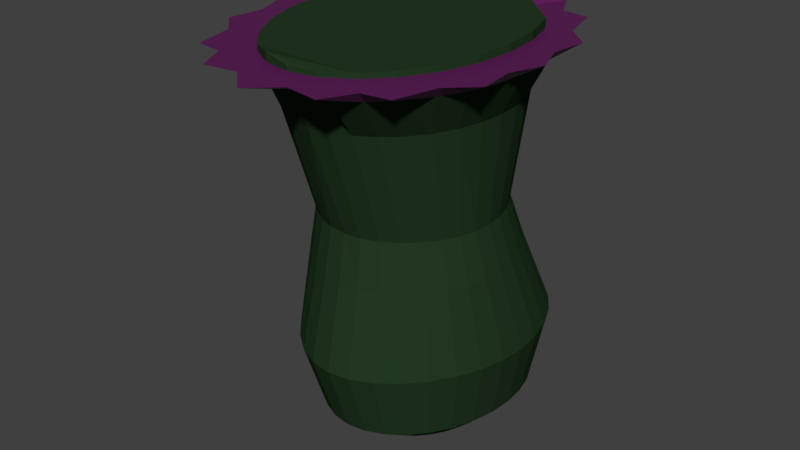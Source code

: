 # Source: SK_Pitcher_Plant_v01.blend  (saved by Blender 2.80.75; exported with 4.5.12 LTS)
import bpy
from mathutils import Matrix  # noqa: F401  (used for matrix-valued properties, if any)

bpy.ops.wm.read_factory_settings(use_empty=True)
scene = bpy.context.scene
scene.name = 'Scene'

# ---- materials (node trees are filled in below, after node groups)
mat_material = bpy.data.materials.new('Material')
mat_material_001 = bpy.data.materials.new('Material.001')

# ---- material node trees
mat_material.use_nodes = True; mat_material.node_tree.nodes.clear()
_N = mat_material.node_tree.nodes; _L = mat_material.node_tree.links
n0 = _N.new('ShaderNodeOutputMaterial'); n0.name = 'Material Output'; n0.location = (300, 300)
n1 = _N.new('ShaderNodeBsdfPrincipled'); n1.name = 'Principled BSDF'; n1.location = (10, 300)
n1.distribution = 'GGX'
n1.subsurface_method = 'BURLEY'
n1.inputs[0].default_value = (0.01813, 0.04241, 0.01719, 1.0)
n1.inputs[3].default_value = 1.45
n1.inputs[13].default_value = 0.0
n1.inputs[27].default_value = (0.0, 0.0, 0.0, 1.0)
n1.inputs[28].default_value = 1.0
_L.new(n1.outputs[0], n0.inputs[0])
n0.is_active_output = True
mat_material_001.use_nodes = True; mat_material_001.node_tree.nodes.clear()
_N = mat_material_001.node_tree.nodes; _L = mat_material_001.node_tree.links
n0 = _N.new('ShaderNodeOutputMaterial'); n0.name = 'Material Output'; n0.location = (300, 300)
n1 = _N.new('ShaderNodeBsdfPrincipled'); n1.name = 'Principled BSDF'; n1.location = (10, 300)
n1.distribution = 'GGX'
n1.subsurface_method = 'BURLEY'
n1.inputs[0].default_value = (0.1087, 0.00641, 0.09494, 1.0)
n1.inputs[3].default_value = 1.45
n1.inputs[27].default_value = (0.0, 0.0, 0.0, 1.0)
n1.inputs[28].default_value = 1.0
_L.new(n1.outputs[0], n0.inputs[0])
n0.is_active_output = True

# ---- world
world_world = bpy.data.worlds.new('World'); scene.world = world_world
world_world.color = (0.05088, 0.05088, 0.05088)
world_world.use_sun_shadow = False
world_world.sun_shadow_jitter_overblur = 0.0

# ---- meshes
me_sphere = bpy.data.meshes.new('Sphere')
me_sphere.from_pydata([(0.1944, -1.77, 4.044), (0.3963, -1.696, 4.045), (0.5824, -1.576, 4.045), (0.7455, -1.415, 4.045), (0.8793, -1.218, 4.045), (0.9788, -0.993, 4.045), (1.04, -0.7491, 4.046), (1.352, -0.824, 4.042), (1.398, -1.19, 4.042), (1.144, -1.431, 4.041), (1.04, -1.854, 4.041), (0.7589, -1.895, 4.041), (0.6015, -2.202, 4.04), (0.2564, -2.147, 4.04), (0.219, -1.826, 3.922), (0.4777, -1.932, 3.926), (0.7005, -1.79, 3.926), (0.8959, -1.596, 3.926), (1.056, -1.36, 3.927), (1.175, -1.091, 3.927), (1.249, -0.799, 3.928), (0.8784, -0.5149, 2.379), (0.8274, -0.6825, 2.377), (0.7446, -0.8388, 2.375), (0.6333, -0.9805, 2.373), (0.4975, -1.104, 2.372), (0.3427, -1.205, 2.372), (0.1747, -1.266, 2.371), (0.1951, -1.346, 1.892), (0.3827, -1.267, 1.892), (0.5556, -1.15, 1.892), (0.7071, -1.007, 1.893), (0.1905, -1.272, 0.2919), (0.3737, -1.192, 0.2919), (0.5424, -1.065, 0.2919), (0.6902, -0.8982, 0.2919), (0.8115, -0.6991, 0.292), (0.9016, -0.4758, 0.292), (0.957, -0.2405, 0.292), (0.6693, -0.1648, 0.0), (0.6305, -0.3254, 0.0), (0.5674, -0.4775, 0.0), (0.4825, -0.6138, 0.0), (0.3791, -0.7277, 0.0), (0.2611, -0.8135, 0.0), (0.1331, -0.8668, 0.0), (0.8315, -0.8447, 1.895), (0.9239, -0.6658, 1.897), (0.9808, -0.4742, 1.898), (1.132, -0.3507, 1.039), (1.067, -0.6069, 1.038), (0.9603, -0.8488, 1.037), (0.8167, -1.07, 1.036), (0.6418, -1.263, 1.036), (0.4422, -1.419, 1.036), (0.2255, -1.52, 1.036), (0.1931, -1.651, 3.505), (0.8684, -1.142, 3.507), (0.3922, -1.584, 3.505), (0.9665, -0.9283, 3.508), (0.7365, -1.326, 3.507), (0.5757, -1.475, 3.506), (1.027, -0.6905, 3.509), (-0.2256, -1.77, 4.044), (-0.4275, -1.696, 4.045), (-0.6136, -1.576, 4.045), (-0.7766, -1.415, 4.045), (-0.9105, -1.218, 4.045), (-1.01, -0.993, 4.045), (-1.071, -0.7491, 4.046), (-0.01559, -1.795, 4.044), (-0.01559, -2.398, 4.04), (-1.383, -0.824, 4.042), (-1.429, -1.19, 4.042), (-1.175, -1.431, 4.041), (-1.071, -1.854, 4.041), (-0.7901, -1.895, 4.041), (-0.6327, -2.202, 4.04), (-0.2876, -2.147, 4.04), (-0.219, -1.826, 3.922), (-0.4296, -1.75, 3.922), (-0.6236, -1.626, 3.922), (-0.7938, -1.457, 3.923), (-0.9334, -1.252, 3.923), (-1.037, -1.017, 3.923), (-1.101, -0.7629, 3.924), (0.0, -1.852, 3.922), (0.0, -1.282, 2.371), (-0.8784, -0.5149, 2.379), (-0.8274, -0.6825, 2.377), (-0.7446, -0.8388, 2.375), (-0.6333, -0.9805, 2.373), (-0.4975, -1.104, 2.372), (-0.3427, -1.205, 2.372), (-0.1747, -1.266, 2.371), (-0.1951, -1.346, 1.892), (-0.3827, -1.267, 1.892), (-0.5556, -1.15, 1.892), (-0.7071, -1.007, 1.893), (-0.1905, -1.272, 0.2919), (-0.3737, -1.192, 0.2919), (-0.5424, -1.065, 0.2919), (-0.6902, -0.8982, 0.2919), (-0.8115, -0.6991, 0.292), (-0.9016, -0.4758, 0.292), (-0.957, -0.2405, 0.292), (-0.6693, -0.1648, 0.0), (-0.6305, -0.3254, 0.0), (-0.5674, -0.4775, 0.0), (-0.4825, -0.6138, 0.0), (-0.3791, -0.7277, 0.0), (-0.2611, -0.8135, 0.0), (-0.1331, -0.8668, 0.0), (-2.988e-09, -0.8849, 0.0), (-0.8315, -0.8447, 1.895), (-0.9239, -0.6658, 1.897), (-0.9808, -0.4742, 1.898), (-5.522e-17, -1.373, 1.892), (-9.153e-11, -1.555, 1.036), (-1.132, -0.3507, 1.039), (-1.067, -0.6069, 1.038), (-0.9603, -0.8488, 1.037), (-0.8167, -1.07, 1.036), (-0.6418, -1.263, 1.036), (-0.4422, -1.419, 1.036), (-0.2255, -1.52, 1.036), (-2.539e-10, -1.299, 0.2919), (-0.1941, -1.613, 3.481), (-0.01389, -1.674, 3.505), (-0.8274, -1.136, 3.483), (-0.3808, -1.55, 3.481), (-0.9943, -0.9283, 3.508), (-0.7037, -1.308, 3.482), (-0.5529, -1.447, 3.481), (-1.055, -0.6905, 3.509), (0.08051, 0.8158, 4.282), (0.3963, 0.7053, 4.047), (0.5824, 0.5851, 4.047), (0.7455, 0.4235, 4.047), (0.8793, 0.2265, 4.047), (0.9788, 0.001832, 4.047), (1.04, -0.242, 4.046), (1.061, -0.4956, 4.046), (1.476, -0.4956, 4.043), (1.352, -0.1671, 4.043), (1.398, 0.1992, 4.044), (1.144, 0.4398, 4.044), (1.04, 0.8632, 4.045), (0.7589, 0.9043, 4.045), (0.6015, 1.211, 4.046), (0.2564, 1.156, 4.046), (0.219, 0.8311, 3.926), (0.4777, 0.9428, 3.93), (0.7005, 0.799, 3.93), (0.8959, 0.6054, 3.93), (1.056, 0.3695, 3.929), (1.175, 0.1004, 3.929), (1.249, -0.1916, 3.929), (1.273, -0.4953, 3.928), (0.8956, -0.3395, 2.381), (0.8784, -0.1605, 2.382), (0.8274, 0.01966, 2.384), (0.7446, 0.1947, 2.384), (0.6333, 0.3565, 2.385), (0.4975, 0.491, 2.385), (0.3427, 0.5909, 2.385), (0.1747, 0.6524, 2.385), (0.1951, 0.8492, 1.903), (0.3827, 0.7805, 1.903), (0.5556, 0.6689, 1.903), (0.7071, 0.5187, 1.903), (0.1904, 1.152, 0.2922), (0.3735, 1.085, 0.2922), (0.5422, 0.9757, 0.2921), (0.6901, 0.8289, 0.2921), (0.8114, 0.6502, 0.2921), (0.9015, 0.4464, 0.292), (0.957, 0.2252, 0.292), (0.6824, -0.002559, 0.0), (0.6693, 0.1582, 0.0), (0.6305, 0.3128, 0.0), (0.5674, 0.4553, 0.0), (0.4825, 0.5802, 0.0), (0.3791, 0.6827, 0.0), (0.2611, 0.7588, 0.0), (0.1331, 0.8057, 0.0), (0.8315, 0.3359, 1.903), (0.9239, 0.1356, 1.902), (0.9808, -0.0692, 1.901), (1.0, -0.2739, 1.9), (1.155, -0.08628, 1.04), (1.132, 0.1795, 1.04), (1.066, 0.442, 1.041), (0.9598, 0.6843, 1.041), (0.8162, 0.8971, 1.041), (0.6413, 1.072, 1.041), (0.4418, 1.202, 1.041), (0.2252, 1.282, 1.042), (0.9758, -0.004723, 0.292), (1.047, -0.4405, 3.509), (0.1931, 0.8164, 3.511), (0.8684, 0.2715, 3.51), (0.3922, 0.7434, 3.511), (0.9665, 0.0499, 3.51), (0.7365, 0.4656, 3.511), (0.5757, 0.625, 3.511), (1.027, -0.1905, 3.509), (-0.09407, 0.8158, 4.282), (-0.4275, 0.7053, 4.047), (-0.6136, 0.5851, 4.047), (-0.7766, 0.4235, 4.047), (-0.9105, 0.2265, 4.047), (-1.01, 0.001832, 4.047), (-1.071, -0.242, 4.046), (-0.006779, 0.8262, 4.282), (-1.092, -0.4956, 4.046), (-1.507, -0.4956, 4.043), (-0.01559, 1.407, 4.046), (-1.383, -0.1671, 4.043), (-1.429, 0.1992, 4.044), (-1.175, 0.4398, 4.044), (-1.071, 0.8632, 4.045), (-0.7901, 0.9043, 4.045), (-0.6327, 1.211, 4.046), (-0.2876, 1.156, 4.046), (-0.219, 0.8311, 3.926), (-0.4296, 0.754, 3.926), (-0.6236, 0.6287, 3.926), (-0.7938, 0.4601, 3.926), (-0.9334, 0.2547, 3.925), (-1.037, 0.02033, 3.925), (-1.101, -0.234, 3.925), (0.0, 0.8572, 3.926), (-1.123, -0.4984, 3.924), (-0.8956, -0.3395, 2.381), (0.0, 0.6732, 2.385), (-0.8784, -0.1605, 2.382), (-0.8274, 0.01966, 2.384), (-0.7446, 0.1947, 2.384), (-0.6333, 0.3565, 2.385), (-0.4975, 0.491, 2.385), (-0.3427, 0.5909, 2.385), (-0.1747, 0.6524, 2.385), (-0.1951, 0.8492, 1.903), (-0.3827, 0.7805, 1.903), (-0.5556, 0.6689, 1.903), (-0.7071, 0.5187, 1.903), (-0.1904, 1.152, 0.2922), (-0.3735, 1.085, 0.2922), (-0.5422, 0.9757, 0.2921), (-0.6901, 0.8289, 0.2921), (-0.8114, 0.6502, 0.2921), (-0.9015, 0.4464, 0.292), (-0.957, 0.2252, 0.292), (-0.6824, -0.002559, 0.0), (-0.6693, 0.1582, 0.0), (-0.6305, 0.3128, 0.0), (-0.5674, 0.4553, 0.0), (-0.4825, 0.5802, 0.0), (-0.3791, 0.6827, 0.0), (-0.2611, 0.7588, 0.0), (-0.1331, 0.8057, 0.0), (-2.988e-09, 0.8215, 0.0), (-0.8315, 0.3359, 1.903), (-0.9239, 0.1356, 1.902), (-0.9808, -0.0692, 1.901), (-5.282e-17, 0.8724, 1.903), (-1.0, -0.2739, 1.9), (-1.155, -0.08628, 1.04), (-1.052e-10, 1.309, 1.042), (-1.132, 0.1795, 1.04), (-1.066, 0.442, 1.041), (-0.9598, 0.6843, 1.041), (-0.8162, 0.8971, 1.041), (-0.6413, 1.072, 1.041), (-0.4418, 1.202, 1.041), (-0.2252, 1.282, 1.042), (-2.596e-10, 1.174, 0.2922), (-0.9758, -0.004723, 0.292), (-1.075, -0.4405, 3.509), (-0.2209, 0.8164, 3.511), (-0.01389, 0.841, 3.511), (-0.8769, 0.2016, 3.518), (-0.4036, 0.6707, 3.519), (-0.9744, -0.0186, 3.518), (-0.7458, 0.3946, 3.519), (-0.586, 0.553, 3.519), (-1.055, -0.1905, 3.509), (-2.988e-09, -0.005281, 0.0), (0.1614, -1.639, 3.696), (0.3518, -1.569, 3.696), (0.5115, -1.444, 3.72), (0.6455, -1.311, 3.72), (0.7554, -1.149, 3.72), (0.8371, -0.9645, 3.72), (0.8874, -0.7642, 3.721), (-0.1521, -1.603, 3.72), (-0.318, -1.542, 3.72), (-0.4876, -1.536, 3.72), (-0.672, -1.403, 3.72), (-0.8387, -1.252, 3.697), (-0.9325, -1.04, 3.697), (-0.9903, -0.8104, 3.697), (0.02036, -1.624, 3.719), (0.1928, 0.4912, 3.723), (0.3587, 0.4304, 3.723), (0.5115, 0.3318, 3.722), (0.6455, 0.199, 3.722), (0.7554, 0.03723, 3.722), (0.8371, -0.1474, 3.722), (0.8874, -0.3476, 3.721), (0.9044, -0.5559, 3.721), (-0.1521, 0.4912, 3.723), (-0.3348, 0.464, 3.723), (-0.454, 0.4074, 3.722), (-0.6384, 0.3251, 3.722), (-0.8387, 0.1099, 3.699), (-0.9325, -0.1021, 3.698), (-0.9903, -0.332, 3.698), (0.02036, 0.5117, 3.723), (-1.01, -0.5712, 3.698), (0.1109, -0.9844, 1.849), (0.2419, -0.9364, 1.849), (0.3517, -0.8499, 1.866), (0.4438, -0.7587, 1.866), (0.5193, -0.6474, 1.866), (0.5755, -0.5205, 1.866), (0.6101, -0.3829, 1.866), (-0.1046, -0.9595, 1.865), (-0.2186, -0.9178, 1.865), (-0.3352, -0.9135, 1.866), (-0.462, -0.8222, 1.866), (-0.5766, -0.7184, 1.85), (-0.6411, -0.5727, 1.85), (-0.6808, -0.4146, 1.85), (0.014, -0.9736, 1.865), (0.1326, 0.4802, 1.868), (0.2466, 0.4384, 1.868), (0.3517, 0.3706, 1.867), (0.4438, 0.2793, 1.867), (0.5193, 0.1681, 1.867), (0.5755, 0.0412, 1.867), (0.6101, -0.09649, 1.867), (0.6218, -0.2397, 1.867), (-0.1046, 0.4802, 1.868), (-0.2301, 0.4615, 1.868), (-0.3121, 0.4226, 1.867), (-0.4389, 0.366, 1.867), (-0.5766, 0.218, 1.851), (-0.6411, 0.07233, 1.851), (-0.6808, -0.08577, 1.851), (0.014, 0.4943, 1.868), (-0.6942, -0.2502, 1.85)], [], [(14, 13, 71, 86), (16, 11, 12, 15), (10, 3, 2, 11), (8, 5, 4, 9), (11, 2, 1, 12), (9, 4, 3, 10), (15, 12, 13, 14), (17, 10, 11, 16), (143, 142, 6, 7), (7, 6, 5, 8), (12, 1, 0, 13), (18, 9, 10, 17), (20, 7, 8, 19), (158, 143, 7, 20), (13, 0, 70, 71), (59, 19, 18, 57), (58, 15, 14, 56), (199, 158, 20, 62), (60, 17, 16, 61), (56, 14, 86, 128), (57, 18, 17, 60), (61, 16, 15, 58), (62, 20, 19, 59), (28, 27, 87, 117), (189, 159, 21, 48), (19, 8, 9, 18), (29, 26, 27, 28), (54, 29, 28, 55), (190, 189, 48, 49), (30, 25, 26, 29), (46, 23, 24, 31), (37, 50, 51, 36), (31, 24, 25, 30), (51, 46, 31, 52), (33, 54, 55, 32), (198, 190, 49, 38), (48, 21, 22, 47), (50, 47, 46, 51), (53, 30, 29, 54), (49, 48, 47, 50), (52, 31, 30, 53), (38, 49, 50, 37), (35, 52, 53, 34), (41, 36, 35, 42), (32, 55, 118, 126), (34, 53, 54, 33), (36, 51, 52, 35), (47, 22, 23, 46), (44, 33, 32, 45), (40, 37, 36, 41), (55, 28, 117, 118), (42, 35, 34, 43), (45, 32, 126, 113), (39, 38, 37, 40), (43, 34, 33, 44), (178, 198, 38, 39), (21, 62, 59, 22), (25, 61, 58, 26), (23, 57, 60, 24), (27, 56, 128, 87), (24, 60, 61, 25), (159, 199, 62, 21), (26, 58, 56, 27), (22, 59, 57, 23), (39, 288, 178), (40, 288, 39), (41, 288, 40), (42, 288, 41), (43, 288, 42), (44, 288, 43), (45, 288, 44), (113, 288, 45), (79, 86, 71, 78), (81, 80, 77, 76), (75, 76, 65, 66), (73, 74, 67, 68), (76, 77, 64, 65), (74, 75, 66, 67), (80, 79, 78, 77), (82, 81, 76, 75), (216, 72, 69, 215), (72, 73, 68, 69), (77, 78, 63, 64), (83, 82, 75, 74), (85, 84, 73, 72), (233, 85, 72, 216), (78, 71, 70, 63), (131, 129, 83, 84), (130, 127, 79, 80), (279, 134, 85, 233), (132, 133, 81, 82), (127, 128, 86, 79), (129, 132, 82, 83), (133, 130, 80, 81), (134, 131, 84, 85), (95, 117, 87, 94), (267, 116, 88, 234), (84, 83, 74, 73), (96, 95, 94, 93), (124, 125, 95, 96), (268, 119, 116, 267), (97, 96, 93, 92), (114, 98, 91, 90), (104, 103, 121, 120), (98, 97, 92, 91), (121, 122, 98, 114), (100, 99, 125, 124), (278, 105, 119, 268), (116, 115, 89, 88), (120, 121, 114, 115), (123, 124, 96, 97), (119, 120, 115, 116), (122, 123, 97, 98), (105, 104, 120, 119), (102, 101, 123, 122), (108, 109, 102, 103), (99, 126, 118, 125), (101, 100, 124, 123), (103, 102, 122, 121), (115, 114, 90, 89), (111, 112, 99, 100), (107, 108, 103, 104), (125, 118, 117, 95), (109, 110, 101, 102), (112, 113, 126, 99), (106, 107, 104, 105), (110, 111, 100, 101), (254, 106, 105, 278), (88, 89, 131, 134), (92, 93, 130, 133), (90, 91, 132, 129), (94, 87, 128, 127), (91, 92, 133, 132), (234, 88, 134, 279), (93, 94, 127, 130), (89, 90, 129, 131), (106, 254, 288), (107, 106, 288), (108, 107, 288), (109, 108, 288), (110, 109, 288), (111, 110, 288), (112, 111, 288), (113, 112, 288), (151, 232, 217, 150), (153, 152, 149, 148), (147, 148, 137, 138), (145, 146, 139, 140), (148, 149, 136, 137), (146, 147, 138, 139), (152, 151, 150, 149), (154, 153, 148, 147), (143, 144, 141, 142), (144, 145, 140, 141), (149, 150, 135, 136), (155, 154, 147, 146), (157, 156, 145, 144), (158, 157, 144, 143), (150, 217, 214, 135), (203, 201, 155, 156), (202, 200, 151, 152), (199, 206, 157, 158), (204, 205, 153, 154), (200, 281, 232, 151), (201, 204, 154, 155), (205, 202, 152, 153), (206, 203, 156, 157), (167, 266, 235, 166), (189, 188, 160, 159), (156, 155, 146, 145), (168, 167, 166, 165), (196, 197, 167, 168), (190, 191, 188, 189), (169, 168, 165, 164), (186, 170, 163, 162), (176, 175, 193, 192), (170, 169, 164, 163), (193, 194, 170, 186), (172, 171, 197, 196), (198, 177, 191, 190), (188, 187, 161, 160), (192, 193, 186, 187), (195, 196, 168, 169), (191, 192, 187, 188), (194, 195, 169, 170), (177, 176, 192, 191), (174, 173, 195, 194), (181, 182, 174, 175), (171, 277, 269, 197), (173, 172, 196, 195), (175, 174, 194, 193), (187, 186, 162, 161), (184, 185, 171, 172), (180, 181, 175, 176), (197, 269, 266, 167), (182, 183, 173, 174), (185, 262, 277, 171), (179, 180, 176, 177), (183, 184, 172, 173), (178, 179, 177, 198), (160, 161, 203, 206), (164, 165, 202, 205), (162, 163, 204, 201), (166, 235, 281, 200), (163, 164, 205, 204), (159, 160, 206, 199), (165, 166, 200, 202), (161, 162, 201, 203), (179, 178, 288), (180, 179, 288), (181, 180, 288), (182, 181, 288), (183, 182, 288), (184, 183, 288), (185, 184, 288), (262, 185, 288), (225, 224, 217, 232), (227, 222, 223, 226), (221, 210, 209, 222), (219, 212, 211, 220), (222, 209, 208, 223), (220, 211, 210, 221), (226, 223, 224, 225), (228, 221, 222, 227), (216, 215, 213, 218), (218, 213, 212, 219), (223, 208, 207, 224), (229, 220, 221, 228), (231, 218, 219, 230), (233, 216, 218, 231), (224, 207, 214, 217), (284, 230, 229, 282), (283, 226, 225, 280), (279, 233, 231, 287), (285, 228, 227, 286), (280, 225, 232, 281), (282, 229, 228, 285), (286, 227, 226, 283), (287, 231, 230, 284), (243, 242, 235, 266), (267, 234, 236, 265), (230, 219, 220, 229), (244, 241, 242, 243), (275, 244, 243, 276), (268, 267, 265, 270), (245, 240, 241, 244), (263, 238, 239, 246), (252, 271, 272, 251), (246, 239, 240, 245), (272, 263, 246, 273), (248, 275, 276, 247), (278, 268, 270, 253), (265, 236, 237, 264), (271, 264, 263, 272), (274, 245, 244, 275), (270, 265, 264, 271), (273, 246, 245, 274), (253, 270, 271, 252), (250, 273, 274, 249), (257, 251, 250, 258), (247, 276, 269, 277), (249, 274, 275, 248), (251, 272, 273, 250), (264, 237, 238, 263), (260, 248, 247, 261), (256, 252, 251, 257), (276, 243, 266, 269), (258, 250, 249, 259), (261, 247, 277, 262), (255, 253, 252, 256), (259, 249, 248, 260), (254, 278, 253, 255), (236, 287, 284, 237), (240, 286, 283, 241), (238, 282, 285, 239), (242, 280, 281, 235), (239, 285, 286, 240), (234, 279, 287, 236), (241, 283, 280, 242), (237, 284, 282, 238), (255, 288, 254), (256, 288, 255), (257, 288, 256), (258, 288, 257), (259, 288, 258), (260, 288, 259), (261, 288, 260), (262, 288, 261), (210, 211, 316, 315), (138, 137, 306, 307), (3, 4, 293, 292), (208, 209, 314, 313), (141, 140, 309, 310), (1, 2, 291, 290), (214, 207, 312, 319), (140, 139, 308, 309), (66, 65, 298, 299), (207, 208, 313, 312), (69, 68, 301, 302), (139, 138, 307, 308), (70, 0, 289, 303), (142, 141, 310, 311), (137, 136, 305, 306), (68, 67, 300, 301), (0, 1, 290, 289), (67, 66, 299, 300), (135, 214, 319, 304), (65, 64, 297, 298), (136, 135, 304, 305), (6, 142, 311, 295), (215, 69, 302, 320), (63, 70, 303, 296), (209, 210, 315, 314), (213, 215, 320, 318), (64, 63, 296, 297), (212, 213, 318, 317), (2, 3, 292, 291), (5, 6, 295, 294), (211, 212, 317, 316), (4, 5, 294, 293), (291, 292, 324, 323), (312, 313, 345, 344), (308, 307, 339, 340), (294, 295, 327, 326), (318, 320, 352, 350), (306, 305, 337, 338), (303, 289, 321, 335), (307, 306, 338, 339), (289, 290, 322, 321), (310, 309, 341, 342), (295, 311, 343, 327), (304, 319, 351, 336), (301, 300, 332, 333), (305, 304, 336, 337), (300, 299, 331, 332), (311, 310, 342, 343), (298, 297, 329, 330), (316, 317, 349, 348), (299, 298, 330, 331), (315, 316, 348, 347), (302, 301, 333, 334), (313, 314, 346, 345), (296, 303, 335, 328), (293, 294, 326, 325), (314, 315, 347, 346), (297, 296, 328, 329), (292, 293, 325, 324), (317, 318, 350, 349), (320, 302, 334, 352), (290, 291, 323, 322), (319, 312, 344, 351), (309, 308, 340, 341)])
me_sphere.polygons.foreach_set('material_index', [1, 1, 1, 1, 1, 1, 1, 1, 1, 1, 1, 1, 1, 1, 1, 0, 0, 0, 0, 0, 0, 0, 0, 0, 0, 1, 0, 0, 0, 0, 0, 0, 0, 0, 0, 0, 0, 0, 0, 0, 0, 0, 0, 0, 0, 0, 0, 0, 0, 0, 0, 0, 0, 0, 0, 0, 0, 0, 0, 0, 0, 0, 0, 0, 0, 0, 0, 0, 0, 0, 0, 0, 1, 1, 1, 1, 1, 1, 1, 1, 1, 1, 1, 1, 1, 1, 1, 0, 0, 0, 0, 0, 0, 0, 0, 0, 0, 1, 0, 0, 0, 0, 0, 0, 0, 0, 0, 0, 0, 0, 0, 0, 0, 0, 0, 0, 0, 0, 0, 0, 0, 0, 0, 0, 0, 0, 0, 0, 0, 0, 0, 0, 0, 0, 0, 0, 0, 0, 0, 0, 0, 0, 0, 0, 1, 1, 1, 1, 1, 1, 1, 1, 1, 1, 1, 1, 1, 1, 1, 0, 0, 0, 0, 0, 0, 0, 0, 0, 0, 1, 0, 0, 0, 0, 0, 0, 0, 0, 0, 0, 0, 0, 0, 0, 0, 0, 0, 0, 0, 0, 0, 0, 0, 0, 0, 0, 0, 0, 0, 0, 0, 0, 0, 0, 0, 0, 0, 0, 0, 0, 0, 0, 0, 0, 0, 0, 1, 1, 1, 1, 1, 1, 1, 1, 1, 1, 1, 1, 1, 1, 1, 0, 0, 0, 0, 0, 0, 0, 0, 0, 0, 1, 0, 0, 0, 0, 0, 0, 0, 0, 0, 0, 0, 0, 0, 0, 0, 0, 0, 0, 0, 0, 0, 0, 0, 0, 0, 0, 0, 0, 0, 0, 0, 0, 0, 0, 0, 0, 0, 0, 0, 0, 0, 0, 0, 0, 0, 0, 1, 1, 1, 1, 1, 1, 1, 1, 1, 1, 1, 1, 1, 1, 1, 1, 1, 1, 1, 1, 1, 1, 1, 1, 1, 1, 1, 1, 1, 1, 1, 1, 0, 0, 0, 0, 0, 0, 0, 0, 0, 0, 0, 0, 0, 0, 0, 0, 0, 0, 0, 0, 0, 0, 0, 0, 0, 0, 0, 0, 0, 0, 0, 0])
_uv = me_sphere.uv_layers.new(name='UVMap')
_uv.uv.foreach_set('vector', [0.0, 0.0, 0.0, 0.0, 0.0, 0.0, 0.0, 0.0, 0.0, 0.0, 0.0, 0.0, 0.0, 0.0, 0.0, 0.0, 0.0, 0.0, 0.0, 0.0, 0.0, 0.0, 0.0, 0.0, 0.0, 0.0, 0.0, 0.0, 0.0, 0.0, 0.0, 0.0, 0.0, 0.0, 0.0, 0.0, 0.0, 0.0, 0.0, 0.0, 0.0, 0.0, 0.0, 0.0, 0.0, 0.0, 0.0, 0.0, 0.0, 0.0, 0.0, 0.0, 0.0, 0.0, 0.0, 0.0, 0.0, 0.0, 0.0, 0.0, 0.0, 0.0, 0.0, 0.0, 0.0, 0.0, 0.0, 0.0, 0.0, 0.0, 0.0, 0.0, 0.0, 0.0, 0.0, 0.0, 0.0, 0.0, 0.0, 0.0, 0.0, 0.0, 0.0, 0.0, 0.0, 0.0, 0.0, 0.0, 0.0, 0.0, 0.0, 0.0, 0.0, 0.0, 0.0, 0.0, 0.0, 0.0, 0.0, 0.0, 0.0, 0.0, 0.0, 0.0, 0.0, 0.0, 0.0, 0.0, 0.0, 0.0, 0.0, 0.0, 0.0, 0.0, 0.0, 0.0, 0.0, 0.0, 0.0, 0.0, 0.0, 0.0, 0.0, 0.0, 0.0, 0.0, 0.0, 0.0, 0.0, 0.0, 0.0, 0.0, 0.0, 0.0, 0.0, 0.0, 0.0, 0.0, 0.0, 0.0, 0.0, 0.0, 0.0, 0.0, 0.0, 0.0, 0.0, 0.0, 0.0, 0.0, 0.0, 0.0, 0.0, 0.0, 0.0, 0.0, 0.0, 0.0, 0.0, 0.0, 0.0, 0.0, 0.0, 0.0, 0.0, 0.0, 0.0, 0.0, 0.0, 0.0, 0.0, 0.0, 0.0, 0.0, 0.0, 0.0, 0.0, 0.0, 0.0, 0.0, 0.0, 0.0, 0.0, 0.0, 0.0, 0.0, 0.0, 0.0, 0.0, 0.0, 0.0, 0.0, 0.0, 0.0, 0.0, 0.0, 0.0, 0.0, 0.0, 0.0, 0.0, 0.0, 0.0, 0.0, 0.0, 0.0, 0.0, 0.0, 0.0, 0.0, 0.0, 0.0, 0.0, 0.0, 0.0, 0.0, 0.0, 0.0, 0.0, 0.0, 0.0, 0.0, 0.0, 0.0, 0.0, 0.0, 0.0, 0.0, 0.0, 0.0, 0.0, 0.0, 0.0, 0.0, 0.0, 0.0, 0.0, 0.0, 0.0, 0.0, 0.0, 0.0, 0.0, 0.0, 0.0, 0.0, 0.0, 0.0, 0.0, 0.0, 0.0, 0.0, 0.0, 0.0, 0.0, 0.0, 0.0, 0.0, 0.0, 0.0, 0.0, 0.0, 0.0, 0.0, 0.0, 0.0, 0.0, 0.0, 0.0, 0.0, 0.0, 0.0, 0.0, 0.0, 0.0, 0.0, 0.0, 0.0, 0.0, 0.0, 0.0, 0.0, 0.0, 0.0, 0.0, 0.0, 0.0, 0.0, 0.0, 0.0, 0.0, 0.0, 0.0, 0.0, 0.0, 0.0, 0.0, 0.0, 0.0, 0.0, 0.0, 0.0, 0.0, 0.0, 0.0, 0.0, 0.0, 0.0, 0.0, 0.0, 0.0, 0.0, 0.0, 0.0, 0.0, 0.0, 0.0, 0.0, 0.0, 0.0, 0.0, 0.0, 0.0, 0.0, 0.0, 0.0, 0.0, 0.0, 0.0, 0.0, 0.0, 0.0, 0.0, 0.0, 0.0, 0.0, 0.0, 0.0, 0.0, 0.0, 0.0, 0.0, 0.0, 0.0, 0.0, 0.0, 0.0, 0.0, 0.0, 0.0, 0.0, 0.0, 0.0, 0.0, 0.0, 0.0, 0.0, 0.0, 0.0, 0.0, 0.0, 0.0, 0.0, 0.0, 0.0, 0.0, 0.0, 0.0, 0.0, 0.0, 0.0, 0.0, 0.0, 0.0, 0.0, 0.0, 0.0, 0.0, 0.0, 0.0, 0.0, 0.0, 0.0, 0.0, 0.0, 0.0, 0.0, 0.0, 0.0, 0.0, 0.0, 0.0, 0.0, 0.0, 0.0, 0.0, 0.0, 0.0, 0.0, 0.0, 0.0, 0.0, 0.0, 0.0, 0.0, 0.0, 0.0, 0.0, 0.0, 0.0, 0.0, 0.0, 0.0, 0.0, 0.0, 0.0, 0.0, 0.0, 0.0, 0.0, 0.0, 0.0, 0.0, 0.0, 0.0, 0.0, 0.0, 0.0, 0.0, 0.0, 0.0, 0.0, 0.0, 0.0, 0.0, 0.0, 0.0, 0.0, 0.0, 0.0, 0.0, 0.0, 0.0, 0.0, 0.0, 0.0, 0.0, 0.0, 0.0, 0.0, 0.0, 0.0, 0.0, 0.0, 0.0, 0.0, 0.0, 0.0, 0.0, 0.0, 0.0, 0.0, 0.0, 0.0, 0.0, 0.0, 0.0, 0.0, 0.0, 0.0, 0.0, 0.0, 0.0, 0.0, 0.0, 0.0, 0.0, 0.0, 0.0, 0.0, 0.0, 0.0, 0.0, 0.0, 0.0, 0.0, 0.0, 0.0, 0.0, 0.0, 0.0, 0.0, 0.0, 0.0, 0.0, 0.0, 0.0, 0.0, 0.0, 0.0, 0.0, 0.0, 0.0, 0.0, 0.0, 0.0, 0.0, 0.0, 0.0, 0.0, 0.0, 0.0, 0.0, 0.0, 0.0, 0.0, 0.0, 0.0, 0.0, 0.0, 0.0, 0.0, 0.0, 0.0, 0.0, 0.0, 0.0, 0.0, 0.0, 0.0, 0.0, 0.0, 0.0, 0.0, 0.0, 0.0, 0.0, 0.0, 0.0, 0.0, 0.0, 0.0, 0.0, 0.0, 0.0, 0.0, 0.0, 0.0, 0.0, 0.0, 0.0, 0.0, 0.0, 0.0, 0.0, 0.0, 0.0, 0.0, 0.0, 0.0, 0.0, 0.0, 0.0, 0.0, 0.0, 0.0, 0.0, 0.0, 0.0, 0.0, 0.0, 0.0, 0.0, 0.0, 0.0, 0.0, 0.0, 0.0, 0.0, 0.0, 0.0, 0.0, 0.0, 0.0, 0.0, 0.0, 0.0, 0.0, 0.0, 0.0, 0.0, 0.0, 0.0, 0.0, 0.0, 0.0, 0.0, 0.0, 0.0, 0.0, 0.0, 0.0, 0.0, 0.0, 0.0, 0.0, 0.0, 0.0, 0.0, 0.0, 0.0, 0.0, 0.0, 0.0, 0.0, 0.0, 0.0, 0.0, 0.0, 0.0, 0.0, 0.0, 0.0, 0.0, 0.0, 0.0, 0.0, 0.0, 0.0, 0.0, 0.0, 0.0, 0.0, 0.0, 0.0, 0.0, 0.0, 0.0, 0.0, 0.0, 0.0, 0.0, 0.0, 0.0, 0.0, 0.0, 0.0, 0.0, 0.0, 0.0, 0.0, 0.0, 0.0, 0.0, 0.0, 0.0, 0.0, 0.0, 0.0, 0.0, 0.0, 0.0, 0.0, 0.0, 0.0, 0.0, 0.0, 0.0, 0.0, 0.0, 0.0, 0.0, 0.0, 0.0, 0.0, 0.0, 0.0, 0.0, 0.0, 0.0, 0.0, 0.0, 0.0, 0.0, 0.0, 0.0, 0.0, 0.0, 0.0, 0.0, 0.0, 0.0, 0.0, 0.0, 0.0, 0.0, 0.0, 0.0, 0.0, 0.0, 0.0, 0.0, 0.0, 0.0, 0.0, 0.0, 0.0, 0.0, 0.0, 0.0, 0.0, 0.0, 0.0, 0.0, 0.0, 0.0, 0.0, 0.0, 0.0, 0.0, 0.0, 0.0, 0.0, 0.0, 0.0, 0.0, 0.0, 0.0, 0.0, 0.0, 0.0, 0.0, 0.0, 0.0, 0.0, 0.0, 0.0, 0.0, 0.0, 0.0, 0.0, 0.0, 0.0, 0.0, 0.0, 0.0, 0.0, 0.0, 0.0, 0.0, 0.0, 0.0, 0.0, 0.0, 0.0, 0.0, 0.0, 0.0, 0.0, 0.0, 0.0, 0.0, 0.0, 0.0, 0.0, 0.0, 0.0, 0.0, 0.0, 0.0, 0.0, 0.0, 0.0, 0.0, 0.0, 0.0, 0.0, 0.0, 0.0, 0.0, 0.0, 0.0, 0.0, 0.0, 0.0, 0.0, 0.0, 0.0, 0.0, 0.0, 0.0, 0.0, 0.0, 0.0, 0.0, 0.0, 0.0, 0.0, 0.0, 0.0, 0.0, 0.0, 0.0, 0.0, 0.0, 0.0, 0.0, 0.0, 0.0, 0.0, 0.0, 0.0, 0.0, 0.0, 0.0, 0.0, 0.0, 0.0, 0.0, 0.0, 0.0, 0.0, 0.0, 0.0, 0.0, 0.0, 0.0, 0.0, 0.0, 0.0, 0.0, 0.0, 0.0, 0.0, 0.0, 0.0, 0.0, 0.0, 0.0, 0.0, 0.0, 0.0, 0.0, 0.0, 0.0, 0.0, 0.0, 0.0, 0.0, 0.0, 0.0, 0.0, 0.0, 0.0, 0.0, 0.0, 0.0, 0.0, 0.0, 0.0, 0.0, 0.0, 0.0, 0.0, 0.0, 0.0, 0.0, 0.0, 0.0, 0.0, 0.0, 0.0, 0.0, 0.0, 0.0, 0.0, 0.0, 0.0, 0.0, 0.0, 0.0, 0.0, 0.0, 0.0, 0.0, 0.0, 0.0, 0.0, 0.0, 0.0, 0.0, 0.0, 0.0, 0.0, 0.0, 0.0, 0.0, 0.0, 0.0, 0.0, 0.0, 0.0, 0.0, 0.0, 0.0, 0.0, 0.0, 0.0, 0.0, 0.0, 0.0, 0.0, 0.0, 0.0, 0.0, 0.0, 0.0, 0.0, 0.0, 0.0, 0.0, 0.0, 0.0, 0.0, 0.0, 0.0, 0.0, 0.0, 0.0, 0.0, 0.0, 0.0, 0.0, 0.0, 0.0, 0.0, 0.0, 0.0, 0.0, 0.0, 0.0, 0.0, 0.0, 0.0, 0.0, 0.0, 0.0, 0.0, 0.0, 0.0, 0.0, 0.0, 0.0, 0.0, 0.0, 0.0, 0.0, 0.0, 0.0, 0.0, 0.0, 0.0, 0.0, 0.0, 0.0, 0.0, 0.0, 0.0, 0.0, 0.0, 0.0, 0.0, 0.0, 0.0, 0.0, 0.0, 0.0, 0.0, 0.0, 0.0, 0.0, 0.0, 0.0, 0.0, 0.0, 0.0, 0.0, 0.0, 0.0, 0.0, 0.0, 0.0, 0.0, 0.0, 0.0, 0.0, 0.0, 0.0, 0.0, 0.0, 0.0, 0.0, 0.0, 0.0, 0.0, 0.0, 0.0, 0.0, 0.0, 0.0, 0.0, 0.0, 0.0, 0.0, 0.0, 0.0, 0.0, 0.0, 0.0, 0.0, 0.0, 0.0, 0.0, 0.0, 0.0, 0.0, 0.0, 0.0, 0.0, 0.0, 0.0, 0.0, 0.0, 0.0, 0.0, 0.0, 0.0, 0.0, 0.0, 0.0, 0.0, 0.0, 0.0, 0.0, 0.0, 0.0, 0.0, 0.0, 0.0, 0.0, 0.0, 0.0, 0.0, 0.0, 0.0, 0.0, 0.0, 0.0, 0.0, 0.0, 0.0, 0.0, 0.0, 0.0, 0.0, 0.0, 0.0, 0.0, 0.0, 0.0, 0.0, 0.0, 0.0, 0.0, 0.0, 0.0, 0.0, 0.0, 0.0, 0.0, 0.0, 0.0, 0.0, 0.0, 0.0, 0.0, 0.0, 0.0, 0.0, 0.0, 0.0, 0.0, 0.0, 0.0, 0.0, 0.0, 0.0, 0.0, 0.0, 0.0, 0.0, 0.0, 0.0, 0.0, 0.0, 0.0, 0.0, 0.0, 0.0, 0.0, 0.0, 0.0, 0.0, 0.0, 0.0, 0.0, 0.0, 0.0, 0.0, 0.0, 0.0, 0.0, 0.0, 0.0, 0.0, 0.0, 0.0, 0.0, 0.0, 0.0, 0.0, 0.0, 0.0, 0.0, 0.0, 0.0, 0.0, 0.0, 0.0, 0.0, 0.0, 0.0, 0.0, 0.0, 0.0, 0.0, 0.0, 0.0, 0.0, 0.0, 0.0, 0.0, 0.0, 0.0, 0.0, 0.0, 0.0, 0.0, 0.0, 0.0, 0.0, 0.0, 0.0, 0.0, 0.0, 0.0, 0.0, 0.0, 0.0, 0.0, 0.0, 0.0, 0.0, 0.0, 0.0, 0.0, 0.0, 0.0, 0.0, 0.0, 0.0, 0.0, 0.0, 0.0, 0.0, 0.0, 0.0, 0.0, 0.0, 0.0, 0.0, 0.0, 0.0, 0.0, 0.0, 0.0, 0.0, 0.0, 0.0, 0.0, 0.0, 0.0, 0.0, 0.0, 0.0, 0.0, 0.0, 0.0, 0.0, 0.0, 0.0, 0.0, 0.0, 0.0, 0.0, 0.0, 0.0, 0.0, 0.0, 0.0, 0.0, 0.0, 0.0, 0.0, 0.0, 0.0, 0.0, 0.0, 0.0, 0.0, 0.0, 0.0, 0.0, 0.0, 0.0, 0.0, 0.0, 0.0, 0.0, 0.0, 0.0, 0.0, 0.0, 0.0, 0.0, 0.0, 0.0, 0.0, 0.0, 0.0, 0.0, 0.0, 0.0, 0.0, 0.0, 0.0, 0.0, 0.0, 0.0, 0.0, 0.0, 0.0, 0.0, 0.0, 0.0, 0.0, 0.0, 0.0, 0.0, 0.0, 0.0, 0.0, 0.0, 0.0, 0.0, 0.0, 0.0, 0.0, 0.0, 0.0, 0.0, 0.0, 0.0, 0.0, 0.0, 0.0, 0.0, 0.0, 0.0, 0.0, 0.0, 0.0, 0.0, 0.0, 0.0, 0.0, 0.0, 0.0, 0.0, 0.0, 0.0, 0.0, 0.0, 0.0, 0.0, 0.0, 0.0, 0.0, 0.0, 0.0, 0.0, 0.0, 0.0, 0.0, 0.0, 0.0, 0.0, 0.0, 0.0, 0.0, 0.0, 0.0, 0.0, 0.0, 0.0, 0.0, 0.0, 0.0, 0.0, 0.0, 0.0, 0.0, 0.0, 0.0, 0.0, 0.0, 0.0, 0.0, 0.0, 0.0, 0.0, 0.0, 0.0, 0.0, 0.0, 0.0, 0.0, 0.0, 0.0, 0.0, 0.0, 0.0, 0.0, 0.0, 0.0, 0.0, 0.0, 0.0, 0.0, 0.0, 0.0, 0.0, 0.0, 0.0, 0.0, 0.0, 0.0, 0.0, 0.0, 0.0, 0.0, 0.0, 0.0, 0.0, 0.0, 0.0, 0.0, 0.0, 0.0, 0.0, 0.0, 0.0, 0.0, 0.0, 0.0, 0.0, 0.0, 0.0, 0.0, 0.0, 0.0, 0.0, 0.0, 0.0, 0.0, 0.0, 0.0, 0.0, 0.0, 0.0, 0.0, 0.0, 0.0, 0.0, 0.0, 0.0, 0.0, 0.0, 0.0, 0.0, 0.0, 0.0, 0.0, 0.0, 0.0, 0.0, 0.0, 0.0, 0.0, 0.0, 0.0, 0.0, 0.0, 0.0, 0.0, 0.0, 0.0, 0.0, 0.0, 0.0, 0.0, 0.0, 0.0, 0.0, 0.0, 0.0, 0.0, 0.0, 0.0, 0.0, 0.0, 0.0, 0.0, 0.0, 0.0, 0.0, 0.0, 0.0, 0.0, 0.0, 0.0, 0.0, 0.0, 0.0, 0.0, 0.0, 0.0, 0.0, 0.0, 0.0, 0.0, 0.0, 0.0, 0.0, 0.0, 0.0, 0.0, 0.0, 0.0, 0.0, 0.0, 0.0, 0.0, 0.0, 0.0, 0.0, 0.0, 0.0, 0.0, 0.0, 0.0, 0.0, 0.0, 0.0, 0.0, 0.0, 0.0, 0.0, 0.0, 0.0, 0.0, 0.0, 0.0, 0.0, 0.0, 0.0, 0.0, 0.0, 0.0, 0.0, 0.0, 0.0, 0.0, 0.0, 0.0, 0.0, 0.0, 0.0, 0.0, 0.0, 0.0, 0.0, 0.0, 0.0, 0.0, 0.0, 0.0, 0.0, 0.0, 0.0, 0.0, 0.0, 0.0, 0.0, 0.0, 0.0, 0.0, 0.0, 0.0, 0.0, 0.0, 0.0, 0.0, 0.0, 0.0, 0.0, 0.0, 0.0, 0.0, 0.0, 0.0, 0.0, 0.0, 0.0, 0.0, 0.0, 0.0, 0.0, 0.0, 0.0, 0.0, 0.0, 0.0, 0.0, 0.0, 0.0, 0.0, 0.0, 0.0, 0.0, 0.0, 0.0, 0.0, 0.0, 0.0, 0.0, 0.0, 0.0, 0.0, 0.0, 0.0, 0.0, 0.0, 0.0, 0.0, 0.0, 0.0, 0.0, 0.0, 0.0, 0.0, 0.0, 0.0, 0.0, 0.0, 0.0, 0.0, 0.0, 0.0, 0.0, 0.0, 0.0, 0.0, 0.0, 0.0, 0.0, 0.0, 0.0, 0.0, 0.0, 0.0, 0.0, 0.0, 0.0, 0.0, 0.0, 0.0, 0.0, 0.0, 0.0, 0.0, 0.0, 0.0, 0.0, 0.0, 0.0, 0.0, 0.0, 0.0, 0.0, 0.0, 0.0, 0.0, 0.0, 0.0, 0.0, 0.0, 0.0, 0.0, 0.0, 0.0, 0.0, 0.0, 0.0, 0.0, 0.0, 0.0, 0.0, 0.0, 0.0, 0.0, 0.0, 0.0, 0.0, 0.0, 0.0, 0.0, 0.0, 0.0, 0.0, 0.0, 0.0, 0.0, 0.0, 0.0, 0.0, 0.0, 0.0, 0.0, 0.0, 0.0, 0.0, 0.0, 0.0, 0.0, 0.0, 0.0, 0.0, 0.0, 0.0, 0.0, 0.0, 0.0, 0.0, 0.0, 0.0, 0.0, 0.0, 0.0, 0.0, 0.0, 0.0, 0.0, 0.0, 0.0, 0.0, 0.0, 0.0, 0.0, 0.0, 0.0, 0.0, 0.0, 0.0, 0.0, 0.0, 0.0, 0.0, 0.0, 0.0, 0.0, 0.0, 0.0, 0.0, 0.0, 0.0, 0.0, 0.0, 0.0, 0.0, 0.0, 0.0, 0.0, 0.0, 0.0, 0.0, 0.0, 0.0, 0.0, 0.0, 0.0, 0.0, 0.0, 0.0, 0.0, 0.0, 0.0, 0.0, 0.0, 0.0, 0.0, 0.0, 0.0, 0.0, 0.0, 0.0, 0.0, 0.0, 0.0, 0.0, 0.0, 0.0, 0.0, 0.0, 0.0, 0.0, 0.0, 0.0, 0.0, 0.0, 0.0, 0.0, 0.0, 0.0, 0.0, 0.0, 0.0, 0.0, 0.0, 0.0, 0.0, 0.0, 0.0, 0.0, 0.0, 0.0, 0.0, 0.0, 0.0, 0.0, 0.0, 0.0, 0.0, 0.0, 0.0, 0.0, 0.0, 0.0, 0.0, 0.0, 0.0, 0.0, 0.0, 0.0, 0.0, 0.0, 0.0, 0.0, 0.0, 0.0, 0.0, 0.0, 0.0, 0.0, 0.0, 0.0, 0.0, 0.0, 0.0, 0.0, 0.0, 0.0, 0.0, 0.0, 0.0, 0.0, 0.0, 0.0, 0.0, 0.0, 0.0, 0.0, 0.0, 0.0, 0.0, 0.0, 0.0, 0.0, 0.0, 0.0, 0.0, 0.0, 0.0, 0.0, 0.0, 0.0, 0.0, 0.0, 0.0, 0.0, 0.0, 0.0, 0.0, 0.0, 0.0, 0.0, 0.0, 0.0, 0.0, 0.0, 0.0, 0.0, 0.0, 0.0, 0.0, 0.0, 0.0, 0.0, 0.0, 0.0, 0.0, 0.0, 0.0, 0.0, 0.0, 0.0, 0.0, 0.0, 0.0, 0.0, 0.0, 0.0, 0.0, 0.0, 0.0, 0.0, 0.0, 0.0, 0.0, 0.0, 0.0, 0.0, 0.0, 0.0, 0.0, 0.0, 0.0, 0.0, 0.0, 0.0, 0.0, 0.0, 0.0, 0.0, 0.0, 0.0, 0.0, 0.0, 0.0, 0.0, 0.0, 0.0, 0.0, 0.0, 0.0, 0.0, 0.0, 0.0, 0.0, 0.0, 0.0, 0.0, 0.0, 0.0, 0.0, 0.0, 0.0, 0.0, 0.0, 0.0, 0.0, 0.0, 0.0, 0.0, 0.0, 0.0, 0.0, 0.0, 0.0, 0.0, 0.0, 0.0, 0.0, 0.0, 0.0, 0.0, 0.0, 0.0, 0.0, 0.0, 0.0, 0.0, 0.0, 0.0, 0.0, 0.0, 0.0, 0.0, 0.0, 0.0, 0.0, 0.0, 0.0, 0.0, 0.0, 0.0, 0.0, 0.0, 0.0, 0.0, 0.0, 0.0, 0.0, 0.0, 0.0, 0.0, 0.0, 0.0, 0.0, 0.0, 0.0, 0.0, 0.0, 0.0, 0.0, 0.0, 0.0, 0.0, 0.0, 0.0, 0.0, 0.0, 0.0, 0.0, 0.0, 0.0, 0.0, 0.0, 0.0, 0.0, 0.0, 0.0, 0.0, 0.0, 0.0, 0.0, 0.0, 0.0, 0.0, 0.0, 0.0, 0.0, 0.0, 0.0, 0.0, 0.0, 0.0, 0.0, 0.0, 0.0, 0.0, 0.0, 0.0, 0.0, 0.0, 0.0, 0.0, 0.0, 0.0, 0.0, 0.0, 0.0, 0.0, 0.0, 0.0, 0.0, 0.0, 0.0, 0.0, 0.0, 0.0, 0.0, 0.0, 0.0, 0.0, 0.0, 0.0, 0.0, 0.0, 0.0, 0.0, 0.0, 0.0, 0.0, 0.0, 0.0, 0.0, 0.0, 0.0, 0.0, 0.0, 0.0, 0.0, 0.0, 0.0, 0.0, 0.0, 0.0, 0.0, 0.0, 0.0, 0.0, 0.0, 0.0, 0.0, 0.0, 0.0, 0.0, 0.0, 0.0, 0.0, 0.0, 0.0, 0.0, 0.0, 0.0, 0.0, 0.0, 0.0, 0.0, 0.0, 0.0, 0.0, 0.0, 0.0, 0.0, 0.0, 0.0, 0.0, 0.0, 0.0, 0.0, 0.0, 0.0, 0.0, 0.0, 0.0, 0.0, 0.0, 0.0, 0.0, 0.0, 0.0, 0.0, 0.0, 0.0, 0.0, 0.0, 0.0, 0.0, 0.0, 0.0, 0.0, 0.0, 0.0, 0.0, 0.0, 0.0, 0.0, 0.0, 0.0, 0.0, 0.0, 0.0, 0.0, 0.0, 0.0, 0.0, 0.0, 0.0, 0.0, 0.0, 0.0, 0.0, 0.0, 0.0, 0.0, 0.0, 0.0, 0.0, 0.0, 0.0, 0.0, 0.0, 0.0, 0.0, 0.0, 0.0, 0.0, 0.0, 0.0, 0.0, 0.0, 0.0, 0.0, 0.0, 0.0, 0.0, 0.0, 0.0, 0.0, 0.0, 0.0, 0.0, 0.0, 0.0, 0.0, 0.0, 0.0, 0.0, 0.0, 0.0, 0.0, 0.0, 0.0, 0.0, 0.0, 0.0, 0.0, 0.0, 0.0, 0.0, 0.0, 0.0, 0.0, 0.0, 0.0, 0.0, 0.0, 0.0, 0.0, 0.0, 0.0, 0.0, 0.0, 0.0, 0.0, 0.0, 0.0, 0.0, 0.0, 0.0, 0.0, 0.0, 0.0, 0.0, 0.0, 0.0, 0.0, 0.0, 0.0, 0.0, 0.0, 0.0, 0.0, 0.0, 0.0, 0.0, 0.0, 0.0, 0.0, 0.0, 0.0, 0.0, 0.0, 0.0, 0.0, 0.0, 0.0, 0.0, 0.0, 0.0, 0.0, 0.0, 0.0, 0.0, 0.0, 0.0, 0.0, 0.0, 0.0, 0.0, 0.0, 0.0, 0.0, 0.0, 0.0, 0.0, 0.0, 0.0, 0.0, 0.0, 0.0, 0.0, 0.0, 0.0, 0.0, 0.0, 0.0, 0.0, 0.0, 0.0, 0.0, 0.0, 0.0, 0.0, 0.0, 0.0, 0.0, 0.0, 0.0, 0.0, 0.0, 0.0, 0.0, 0.0, 0.0, 0.0, 0.0, 0.0, 0.0, 0.0, 0.0, 0.0, 0.0, 0.0, 0.0, 0.0, 0.0, 0.0, 0.0, 0.0, 0.0, 0.0, 0.0, 0.0, 0.0, 0.0, 0.0, 0.0, 0.0, 0.0, 0.0, 0.0, 0.0, 0.0, 0.0, 0.0, 0.0, 0.0, 0.0, 0.0, 0.0, 0.0, 0.0, 0.0, 0.0, 0.0, 0.0, 0.0, 0.0, 0.0, 0.0, 0.0, 0.0, 0.0, 0.0, 0.0, 0.0, 0.0, 0.0, 0.0, 0.0, 0.0, 0.0, 0.0, 0.0, 0.0, 0.0, 0.0, 0.0, 0.0, 0.0, 0.0, 0.0, 0.0, 0.0, 0.0, 0.0, 0.0, 0.0, 0.0, 0.0, 0.0, 0.0, 0.0, 0.0, 0.0, 0.0, 0.0, 0.0, 0.0, 0.0, 0.0, 0.0, 0.0, 0.0, 0.0, 0.0, 0.0, 0.0, 0.0, 0.0, 0.0, 0.0, 0.0, 0.0, 0.0, 0.0, 0.0, 0.0, 0.0, 0.0, 0.0, 0.0, 0.0, 0.0, 0.0, 0.0, 0.0, 0.0, 0.0, 0.0, 0.0, 0.0, 0.0, 0.0, 0.0, 0.0, 0.0, 0.0, 0.0, 0.0, 0.0, 0.0, 0.0, 0.0, 0.0, 0.0, 0.0, 0.0, 0.0, 0.0, 0.0, 0.0, 0.0, 0.0, 0.0, 0.0, 0.0, 0.0, 0.0, 0.0, 0.0, 0.0, 0.0, 0.0, 0.0, 0.0, 0.0, 0.0, 0.0, 0.0, 0.0, 0.0, 0.0, 0.0, 0.0, 0.0, 0.0, 0.0, 0.0, 0.0, 0.0, 0.0, 0.0, 0.0, 0.0, 0.0, 0.0, 0.0, 0.0, 0.0, 0.0, 0.0, 0.0, 0.0, 0.0, 0.0, 0.0, 0.0, 0.0, 0.0, 0.0, 0.0, 0.0, 0.0, 0.0, 0.0, 0.0, 0.0, 0.0, 0.0, 0.0, 0.0, 0.0, 0.0, 0.0, 0.0, 0.0, 0.0, 0.0, 0.0, 0.0, 0.0, 0.0, 0.0, 0.0, 0.0, 0.0, 0.0, 0.0, 0.0, 0.0, 0.0, 0.0, 0.0, 0.0, 0.0, 0.0, 0.0, 0.0, 0.0, 0.0, 0.0, 0.0, 0.0, 0.0, 0.0, 0.0, 0.0, 0.0, 0.0, 0.0, 0.0, 0.0, 0.0, 0.0, 0.0, 0.0, 0.0, 0.0, 0.0, 0.0, 0.0, 0.0, 0.0, 0.0, 0.0, 0.0, 0.0, 0.0, 0.0, 0.0, 0.0, 0.0, 0.0, 0.0, 0.0, 0.0, 0.0, 0.0, 0.0, 0.0, 0.0, 0.0, 0.0, 0.0, 0.0, 0.0, 0.0, 0.0, 0.0, 0.0, 0.0, 0.0, 0.0, 0.0, 0.0, 0.0, 0.0, 0.0, 0.0, 0.0, 0.0, 0.0, 0.0, 0.0, 0.0, 0.0, 0.0, 0.0, 0.0, 0.0, 0.0, 0.0, 0.0, 0.0, 0.0, 0.0, 0.0, 0.0, 0.0, 0.0, 0.0, 0.0, 0.0, 0.0, 0.0, 0.0, 0.0, 0.0, 0.0, 0.0, 0.0, 0.0, 0.0, 0.0, 0.0, 0.0, 0.0, 0.0, 0.0, 0.0, 0.0, 0.0, 0.0, 0.0, 0.0, 0.0, 0.0, 0.0, 0.0, 0.0, 0.0, 0.0, 0.0, 0.0, 0.0, 0.0, 0.0, 0.0, 0.0, 0.0, 0.0, 0.0, 0.0, 0.0, 0.0, 0.0, 0.0, 0.0, 0.0, 0.0, 0.0, 0.0, 0.0, 0.0, 0.0, 0.0, 0.0, 0.0, 0.0, 0.0, 0.0, 0.0, 0.0, 0.0, 0.0, 0.0, 0.0, 0.0, 0.0, 0.0, 0.0, 0.0, 0.0, 0.0, 0.0, 0.0, 0.0, 0.0, 0.0, 0.0, 0.0, 0.0, 0.0, 0.0, 0.0, 0.0, 0.0, 0.0, 0.0, 0.0, 0.0, 0.0, 0.0, 0.0, 0.0, 0.0, 0.0, 0.0, 0.0, 0.0, 0.0, 0.0, 0.0, 0.0, 0.0, 0.0, 0.0, 0.0, 0.0, 0.0, 0.0, 0.0, 0.0, 0.0, 0.0, 0.0, 0.0, 0.0, 0.0, 0.0, 0.0, 0.0, 0.0, 0.0, 0.0, 0.0, 0.0, 0.0, 0.0, 0.0, 0.0, 0.0, 0.0, 0.0, 0.0, 0.0, 0.0, 0.0, 0.0, 0.0, 0.0, 0.0, 0.0, 0.0, 0.0, 0.0, 0.0, 0.0, 0.0, 0.0, 0.0, 0.0, 0.0, 0.0, 0.0, 0.0, 0.0, 0.0, 0.0, 0.0, 0.0, 0.0, 0.0, 0.0, 0.0, 0.0, 0.0, 0.0, 0.0, 0.0, 0.0, 0.0, 0.0, 0.0, 0.0, 0.0, 0.0, 0.0])
me_sphere.materials.append(mat_material)
me_sphere.materials.append(mat_material_001)
me_sphere.use_remesh_preserve_volume = False
me_sphere.use_remesh_preserve_attributes = False
me_sphere.use_mirror_vertex_groups = False
me_sphere.update()
me_circle = bpy.data.meshes.new('Circle')
me_circle.from_pydata([(-0.009459, 0.01282, -0.006059), (-0.1614, -0.01485, -0.006059), (-0.3714, -0.1986, -0.02221), (-0.5253, -0.3619, 0.0002617), (-0.932, -0.7445, 0.0002617), (-1.04, -1.104, 0.0002617), (-1.076, -1.489, 0.0002617), (-1.04, -1.874, 0.0002617), (-0.932, -2.234, 0.0002617), (-0.761, -2.542, 0.0002617), (-0.5381, -2.779, 0.0002617), (-0.2785, -2.927, 0.0002617), (0.0001082, -2.978, 0.0002617), (0.2787, -2.927, 0.0002617), (0.5383, -2.779, 0.0002617), (0.7612, -2.542, 0.0002617), (0.9322, -2.234, 0.0002617), (1.04, -1.874, 0.0002617), (1.076, -1.489, 0.0002617), (1.04, -1.104, 0.0002617), (0.9322, -0.7445, 0.0002617), (0.5253, -0.3619, 0.0002617), (0.3714, -0.1986, -0.02221), (0.1923, -0.09592, -0.02221), (-0.009868, 0.01293, 0.04836), (-0.1618, 0.006686, 0.04181), (-0.3719, -0.1987, 0.1016), (-0.5256, -0.3622, 0.1185), (-0.9324, -0.7452, 0.1145), (-1.04, -1.104, 0.1072), (-1.076, -1.49, 0.09887), (-1.039, -1.875, 0.09009), (-0.9316, -2.234, 0.08146), (-0.7604, -2.542, 0.07355), (-0.5374, -2.779, 0.0669), (-0.2777, -2.926, 0.09367), (0.0008576, -2.978, 0.05912), (0.2794, -2.927, 0.0585), (0.5389, -2.778, 0.06018), (0.7617, -2.541, 0.06403), (0.9326, -2.233, 0.06981), (1.04, -1.874, 0.0771), (1.076, -1.488, 0.08542), (1.04, -1.103, 0.0942), (0.9318, -0.744, 0.1028), (0.5249, -0.3615, 0.109), (0.371, -0.1983, 0.09488), (0.1421, -0.01466, 0.04697)], [], [(1, 0, 23, 2), (2, 23, 22, 3), (3, 22, 21, 4), (4, 21, 20, 5), (5, 20, 19, 6), (6, 19, 18, 7), (7, 18, 17, 8), (8, 17, 16, 9), (9, 16, 15, 10), (10, 15, 14, 11), (11, 14, 13, 12), (25, 26, 47, 24), (26, 27, 46, 47), (27, 28, 45, 46), (28, 29, 44, 45), (29, 30, 43, 44), (30, 31, 42, 43), (31, 32, 41, 42), (32, 33, 40, 41), (33, 34, 39, 40), (34, 35, 38, 39), (35, 36, 37, 38), (5, 6, 30, 29), (20, 21, 45, 44), (13, 14, 38, 37), (6, 7, 31, 30), (21, 22, 46, 45), (14, 15, 39, 38), (7, 8, 32, 31), (22, 23, 47, 46), (0, 1, 25, 24), (15, 16, 40, 39), (8, 9, 33, 32), (23, 0, 24, 47), (1, 2, 26, 25), (16, 17, 41, 40), (9, 10, 34, 33), (2, 3, 27, 26), (17, 18, 42, 41), (10, 11, 35, 34), (3, 4, 28, 27), (18, 19, 43, 42), (11, 12, 36, 35), (4, 5, 29, 28), (19, 20, 44, 43), (12, 13, 37, 36)])
_uv = me_circle.uv_layers.new(name='UVMap')
_uv.uv.foreach_set('vector', [0.0, 0.0, 0.0, 0.0, 0.0, 0.0, 0.0, 0.0, 0.0, 0.0, 0.0, 0.0, 0.0, 0.0, 0.0, 0.0, 0.0, 0.0, 0.0, 0.0, 0.0, 0.0, 0.0, 0.0, 0.0, 0.0, 0.0, 0.0, 0.0, 0.0, 0.0, 0.0, 0.0, 0.0, 0.0, 0.0, 0.0, 0.0, 0.0, 0.0, 0.0, 0.0, 0.0, 0.0, 0.0, 0.0, 0.0, 0.0, 0.0, 0.0, 0.0, 0.0, 0.0, 0.0, 0.0, 0.0, 0.0, 0.0, 0.0, 0.0, 0.0, 0.0, 0.0, 0.0, 0.0, 0.0, 0.0, 0.0, 0.0, 0.0, 0.0, 0.0, 0.0, 0.0, 0.0, 0.0, 0.0, 0.0, 0.0, 0.0, 0.0, 0.0, 0.0, 0.0, 0.0, 0.0, 0.0, 0.0, 0.0, 0.0, 0.0, 0.0, 0.0, 0.0, 0.0, 0.0, 0.0, 0.0, 0.0, 0.0, 0.0, 0.0, 0.0, 0.0, 0.0, 0.0, 0.0, 0.0, 0.0, 0.0, 0.0, 0.0, 0.0, 0.0, 0.0, 0.0, 0.0, 0.0, 0.0, 0.0, 0.0, 0.0, 0.0, 0.0, 0.0, 0.0, 0.0, 0.0, 0.0, 0.0, 0.0, 0.0, 0.0, 0.0, 0.0, 0.0, 0.0, 0.0, 0.0, 0.0, 0.0, 0.0, 0.0, 0.0, 0.0, 0.0, 0.0, 0.0, 0.0, 0.0, 0.0, 0.0, 0.0, 0.0, 0.0, 0.0, 0.0, 0.0, 0.0, 0.0, 0.0, 0.0, 0.0, 0.0, 0.0, 0.0, 0.0, 0.0, 0.0, 0.0, 0.0, 0.0, 0.0, 0.0, 0.0, 0.0, 0.0, 0.0, 0.0, 0.0, 0.0, 0.0, 0.0, 0.0, 0.0, 0.0, 0.0, 0.0, 0.0, 0.0, 0.0, 0.0, 0.0, 0.0, 0.0, 0.0, 0.0, 0.0, 0.0, 0.0, 0.0, 0.0, 0.0, 0.0, 0.0, 0.0, 0.0, 0.0, 0.0, 0.0, 0.0, 0.0, 0.0, 0.0, 0.0, 0.0, 0.0, 0.0, 0.0, 0.0, 0.0, 0.0, 0.0, 0.0, 0.0, 0.0, 0.0, 0.0, 0.0, 0.0, 0.0, 0.0, 0.0, 0.0, 0.0, 0.0, 0.0, 0.0, 0.0, 0.0, 0.0, 0.0, 0.0, 0.0, 0.0, 0.0, 0.0, 0.0, 0.0, 0.0, 0.0, 0.0, 0.0, 0.0, 0.0, 0.0, 0.0, 0.0, 0.0, 0.0, 0.0, 0.0, 0.0, 0.0, 0.0, 0.0, 0.0, 0.0, 0.0, 0.0, 0.0, 0.0, 0.0, 0.0, 0.0, 0.0, 0.0, 0.0, 0.0, 0.0, 0.0, 0.0, 0.0, 0.0, 0.0, 0.0, 0.0, 0.0, 0.0, 0.0, 0.0, 0.0, 0.0, 0.0, 0.0, 0.0, 0.0, 0.0, 0.0, 0.0, 0.0, 0.0, 0.0, 0.0, 0.0, 0.0, 0.0, 0.0, 0.0, 0.0, 0.0, 0.0, 0.0, 0.0, 0.0, 0.0, 0.0, 0.0, 0.0, 0.0, 0.0, 0.0, 0.0, 0.0, 0.0, 0.0, 0.0, 0.0, 0.0, 0.0, 0.0, 0.0, 0.0, 0.0, 0.0, 0.0, 0.0, 0.0, 0.0, 0.0, 0.0, 0.0, 0.0, 0.0, 0.0, 0.0, 0.0, 0.0, 0.0, 0.0, 0.0, 0.0, 0.0, 0.0, 0.0, 0.0, 0.0, 0.0, 0.0, 0.0, 0.0, 0.0, 0.0, 0.0, 0.0, 0.0, 0.0, 0.0])
me_circle.materials.append(mat_material)
me_circle.use_remesh_preserve_volume = False
me_circle.use_remesh_preserve_attributes = False
me_circle.use_mirror_vertex_groups = False
me_circle.update()

# ---- objects
ob_pitcher_plant_body = bpy.data.objects.new('Pitcher_Plant_Body', me_sphere)
ob_pitcher_plant_lid = bpy.data.objects.new('Pitcher_Plant_Lid', me_circle)

# ---- transforms, parenting, visibility, modifiers, constraints
ob_pitcher_plant_body.location = (0.0, 0.0, 0.0)
ob_pitcher_plant_body.lineart.crease_threshold = 0.0
ob_pitcher_plant_lid.location = (0.0, 1.086, 4.033)
ob_pitcher_plant_lid.lineart.crease_threshold = 0.0

# ---- collection membership
scene.collection.objects.link(ob_pitcher_plant_body)
scene.collection.objects.link(ob_pitcher_plant_lid)

# ---- scene / render settings (as saved in the file)
scene.frame_start = 1; scene.frame_end = 250; scene.frame_set(2)
scene.render.engine = 'CYCLES'
scene.render.resolution_percentage = 50
scene.render.dither_intensity = 0.0
scene.cycles.use_denoising = False
scene.cycles.samples = 128
scene.cycles.sampling_pattern = 'TABULATED_SOBOL'
scene.cycles.use_adaptive_sampling = False
scene.cycles.use_light_tree = False
scene.view_settings.view_transform = 'Standard'
bpy.context.view_layer.update()

# ---- added for rendering (the .blend has no active camera and no usable light): camera, sun
cam_auto = bpy.data.cameras.new('AutoCamera')
cam_auto.lens = 50.0
cam_auto.sensor_width = 36.0
cam_auto.clip_end = 1000.0
ob_auto_camera = bpy.data.objects.new('AutoCamera', cam_auto)
scene.collection.objects.link(ob_auto_camera)
ob_auto_camera.location = (5.95976, -7.66598, 6.92115)
ob_auto_camera.rotation_euler = (1.09748, -7.21219e-08, 0.694738)
scene.camera = ob_auto_camera
light_auto_sun = bpy.data.lights.new('AutoSun', 'SUN')
light_auto_sun.energy = 3.0
light_auto_sun.angle = 0.0523599
ob_auto_sun = bpy.data.objects.new('AutoSun', light_auto_sun)
scene.collection.objects.link(ob_auto_sun)
ob_auto_sun.rotation_euler = (0.872665, 0.174533, 0.523599)
bpy.context.view_layer.update()
